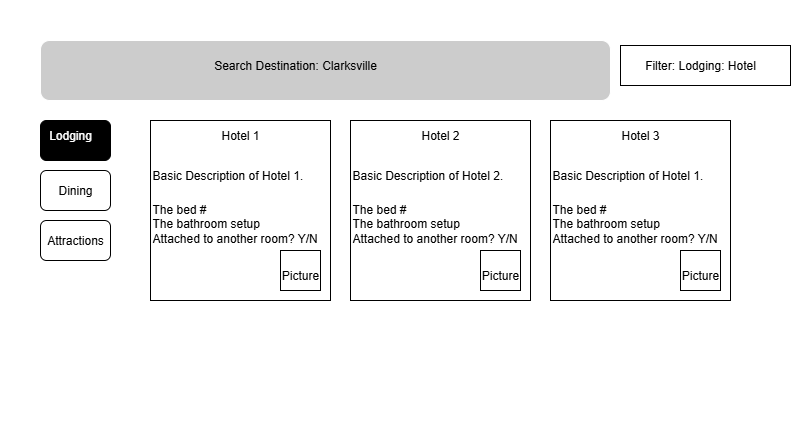

The diagram above was exported from draw.io. Its source (the exported page's mxGraphModel, read from the mxfile embedded in the PNG):
<mxGraphModel dx="1042" dy="527" grid="1" gridSize="10" guides="1" tooltips="1" connect="1" arrows="1" fold="1" page="1" pageScale="1" pageWidth="850" pageHeight="1100" math="0" shadow="0">
  <root>
    <mxCell id="0" />
    <mxCell id="1" parent="0" />
    <mxCell id="S4nHwUsx724TXGG3Elz6-1" value="" style="rounded=0;whiteSpace=wrap;html=1;strokeColor=light-dark(#000000,#FFFFFF);fillColor=light-dark(#FFFFFF,#FFFFFF);" parent="1" vertex="1">
      <mxGeometry x="10" width="790" height="430" as="geometry" />
    </mxCell>
    <mxCell id="S4nHwUsx724TXGG3Elz6-2" value="" style="rounded=1;whiteSpace=wrap;html=1;fillColor=light-dark(#FFFFFF,#CCCCCC);" parent="1" vertex="1">
      <mxGeometry x="50" y="40" width="570" height="60" as="geometry" />
    </mxCell>
    <mxCell id="S4nHwUsx724TXGG3Elz6-3" value="&lt;font style=&quot;color: light-dark(rgb(0, 0, 0), rgb(0, 0, 0));&quot;&gt;Search Destination: Clarksville&lt;/font&gt;" style="text;html=1;align=center;verticalAlign=middle;whiteSpace=wrap;rounded=0;" parent="1" vertex="1">
      <mxGeometry x="60" y="50" width="490" height="30" as="geometry" />
    </mxCell>
    <mxCell id="S4nHwUsx724TXGG3Elz6-4" value="" style="rounded=0;whiteSpace=wrap;html=1;fillColor=light-dark(#FFFFFF,#FFFFFF);strokeColor=light-dark(#000000,#000000);" parent="1" vertex="1">
      <mxGeometry x="630" y="45" width="170" height="40" as="geometry" />
    </mxCell>
    <mxCell id="S4nHwUsx724TXGG3Elz6-5" value="" style="rounded=1;whiteSpace=wrap;html=1;fillColor=light-dark(#FFFFFF,#FFFFFF);strokeColor=light-dark(#000000,#000000);" parent="1" vertex="1">
      <mxGeometry x="50" y="220" width="70" height="40" as="geometry" />
    </mxCell>
    <mxCell id="S4nHwUsx724TXGG3Elz6-6" value="" style="rounded=1;whiteSpace=wrap;html=1;fillColor=light-dark(#FFFFFF,#FFFFFF);strokeColor=light-dark(#000000,#000000);" parent="1" vertex="1">
      <mxGeometry x="50" y="170" width="70" height="40" as="geometry" />
    </mxCell>
    <mxCell id="S4nHwUsx724TXGG3Elz6-7" value="" style="rounded=1;whiteSpace=wrap;html=1;strokeColor=light-dark(#000000,#000000);fillColor=light-dark(#FFFFFF,#000000);" parent="1" vertex="1">
      <mxGeometry x="50" y="120" width="70" height="40" as="geometry" />
    </mxCell>
    <mxCell id="S4nHwUsx724TXGG3Elz6-8" value="&lt;font style=&quot;color: light-dark(rgb(0, 0, 0), rgb(255, 255, 255));&quot;&gt;Lodging&lt;/font&gt;" style="text;html=1;align=center;verticalAlign=middle;whiteSpace=wrap;rounded=0;" parent="1" vertex="1">
      <mxGeometry x="50" y="120" width="60" height="30" as="geometry" />
    </mxCell>
    <mxCell id="S4nHwUsx724TXGG3Elz6-9" value="&lt;font style=&quot;color: light-dark(rgb(0, 0, 0), rgb(0, 0, 0));&quot;&gt;Dining&lt;/font&gt;" style="text;html=1;align=center;verticalAlign=middle;whiteSpace=wrap;rounded=0;" parent="1" vertex="1">
      <mxGeometry x="55" y="175" width="60" height="30" as="geometry" />
    </mxCell>
    <mxCell id="S4nHwUsx724TXGG3Elz6-10" value="&lt;font style=&quot;color: light-dark(rgb(0, 0, 0), rgb(0, 0, 0));&quot;&gt;Attractions&lt;/font&gt;" style="text;html=1;align=center;verticalAlign=middle;whiteSpace=wrap;rounded=0;" parent="1" vertex="1">
      <mxGeometry x="55" y="225" width="60" height="30" as="geometry" />
    </mxCell>
    <mxCell id="S4nHwUsx724TXGG3Elz6-11" value="&lt;font style=&quot;color: light-dark(rgb(0, 0, 0), rgb(0, 0, 0));&quot;&gt;Filter: Lodging: Hotel&lt;/font&gt;" style="text;html=1;align=center;verticalAlign=middle;whiteSpace=wrap;rounded=0;" parent="1" vertex="1">
      <mxGeometry x="640" y="50" width="140" height="30" as="geometry" />
    </mxCell>
    <mxCell id="S4nHwUsx724TXGG3Elz6-12" value="" style="whiteSpace=wrap;html=1;aspect=fixed;fillColor=light-dark(#FFFFFF,#FFFFFF);strokeColor=light-dark(#000000,#000000);" parent="1" vertex="1">
      <mxGeometry x="160" y="120" width="180" height="180" as="geometry" />
    </mxCell>
    <mxCell id="S4nHwUsx724TXGG3Elz6-19" value="&lt;font style=&quot;color: light-dark(rgb(0, 0, 0), rgb(0, 0, 0));&quot;&gt;&lt;font style=&quot;&quot;&gt;Hotel&amp;nbsp;&lt;/font&gt;&lt;font&gt;1&lt;/font&gt;&lt;/font&gt;" style="text;html=1;align=center;verticalAlign=middle;whiteSpace=wrap;rounded=0;" parent="1" vertex="1">
      <mxGeometry x="220" y="120" width="60" height="30" as="geometry" />
    </mxCell>
    <mxCell id="S4nHwUsx724TXGG3Elz6-26" value="" style="rounded=0;whiteSpace=wrap;html=1;fillColor=light-dark(#FFFFFF,#FFFFFF);strokeColor=light-dark(#000000,#000000);" parent="1" vertex="1">
      <mxGeometry x="290" y="250" width="40" height="40" as="geometry" />
    </mxCell>
    <mxCell id="S4nHwUsx724TXGG3Elz6-27" value="&lt;font style=&quot;color: light-dark(rgb(0, 0, 0), rgb(0, 0, 0));&quot;&gt;Picture&lt;/font&gt;" style="text;html=1;align=center;verticalAlign=middle;whiteSpace=wrap;rounded=0;" parent="1" vertex="1">
      <mxGeometry x="290" y="260" width="40" height="30" as="geometry" />
    </mxCell>
    <mxCell id="S4nHwUsx724TXGG3Elz6-28" value="&lt;h1 style=&quot;margin-top: 0px;&quot;&gt;&lt;span style=&quot;background-color: transparent; font-size: 12px; font-weight: normal;&quot;&gt;&lt;font style=&quot;color: light-dark(rgb(0, 0, 0), rgb(0, 0, 0));&quot;&gt;Basic Description of Hotel 1.&lt;/font&gt;&lt;/span&gt;&lt;/h1&gt;&lt;div&gt;&lt;span style=&quot;background-color: transparent; font-size: 12px; font-weight: normal; color: rgb(0, 0, 0);&quot;&gt;&lt;font style=&quot;color: light-dark(rgb(0, 0, 0), rgb(0, 0, 0));&quot;&gt;The bed #&lt;/font&gt;&lt;/span&gt;&lt;/div&gt;&lt;div&gt;&lt;span style=&quot;background-color: transparent; font-size: 12px; font-weight: normal; color: rgb(0, 0, 0);&quot;&gt;&lt;font style=&quot;color: light-dark(rgb(0, 0, 0), rgb(0, 0, 0));&quot;&gt;The bathroom setup&lt;/font&gt;&lt;/span&gt;&lt;/div&gt;&lt;div&gt;&lt;span style=&quot;background-color: transparent; font-size: 12px; font-weight: normal; color: rgb(0, 0, 0);&quot;&gt;&lt;font style=&quot;color: light-dark(rgb(0, 0, 0), rgb(0, 0, 0));&quot;&gt;Attached to another room? Y/N&lt;/font&gt;&lt;/span&gt;&lt;/div&gt;" style="text;html=1;whiteSpace=wrap;overflow=hidden;rounded=0;" parent="1" vertex="1">
      <mxGeometry x="160" y="150" width="180" height="95" as="geometry" />
    </mxCell>
    <mxCell id="S4nHwUsx724TXGG3Elz6-29" value="" style="whiteSpace=wrap;html=1;aspect=fixed;fillColor=light-dark(#FFFFFF,#FFFFFF);strokeColor=light-dark(#000000,#000000);" parent="1" vertex="1">
      <mxGeometry x="360" y="120" width="180" height="180" as="geometry" />
    </mxCell>
    <mxCell id="S4nHwUsx724TXGG3Elz6-30" value="&lt;font style=&quot;color: light-dark(rgb(0, 0, 0), rgb(0, 0, 0));&quot;&gt;&lt;font style=&quot;&quot;&gt;Hotel 2&lt;/font&gt;&lt;/font&gt;" style="text;html=1;align=center;verticalAlign=middle;whiteSpace=wrap;rounded=0;" parent="1" vertex="1">
      <mxGeometry x="420" y="120" width="60" height="30" as="geometry" />
    </mxCell>
    <mxCell id="S4nHwUsx724TXGG3Elz6-31" value="" style="rounded=0;whiteSpace=wrap;html=1;fillColor=light-dark(#FFFFFF,#FFFFFF);strokeColor=light-dark(#000000,#000000);" parent="1" vertex="1">
      <mxGeometry x="490" y="250" width="40" height="40" as="geometry" />
    </mxCell>
    <mxCell id="S4nHwUsx724TXGG3Elz6-32" value="&lt;font style=&quot;color: light-dark(rgb(0, 0, 0), rgb(0, 0, 0));&quot;&gt;Picture&lt;/font&gt;" style="text;html=1;align=center;verticalAlign=middle;whiteSpace=wrap;rounded=0;" parent="1" vertex="1">
      <mxGeometry x="490" y="260" width="40" height="30" as="geometry" />
    </mxCell>
    <mxCell id="S4nHwUsx724TXGG3Elz6-33" value="&lt;h1 style=&quot;margin-top: 0px;&quot;&gt;&lt;span style=&quot;background-color: transparent; font-size: 12px; font-weight: normal;&quot;&gt;&lt;font style=&quot;color: light-dark(rgb(0, 0, 0), rgb(0, 0, 0));&quot;&gt;Basic Description of Hotel 2.&lt;/font&gt;&lt;/span&gt;&lt;/h1&gt;&lt;div&gt;&lt;span style=&quot;background-color: transparent; font-size: 12px; font-weight: normal; color: rgb(0, 0, 0);&quot;&gt;&lt;font style=&quot;color: light-dark(rgb(0, 0, 0), rgb(0, 0, 0));&quot;&gt;The bed #&lt;/font&gt;&lt;/span&gt;&lt;/div&gt;&lt;div&gt;&lt;span style=&quot;background-color: transparent; font-size: 12px; font-weight: normal; color: rgb(0, 0, 0);&quot;&gt;&lt;font style=&quot;color: light-dark(rgb(0, 0, 0), rgb(0, 0, 0));&quot;&gt;The bathroom setup&lt;/font&gt;&lt;/span&gt;&lt;/div&gt;&lt;div&gt;&lt;span style=&quot;background-color: transparent; font-size: 12px; font-weight: normal; color: rgb(0, 0, 0);&quot;&gt;&lt;font style=&quot;color: light-dark(rgb(0, 0, 0), rgb(0, 0, 0));&quot;&gt;Attached to another room? Y/N&lt;/font&gt;&lt;/span&gt;&lt;/div&gt;" style="text;html=1;whiteSpace=wrap;overflow=hidden;rounded=0;" parent="1" vertex="1">
      <mxGeometry x="360" y="150" width="180" height="95" as="geometry" />
    </mxCell>
    <mxCell id="S4nHwUsx724TXGG3Elz6-34" value="" style="whiteSpace=wrap;html=1;aspect=fixed;fillColor=light-dark(#FFFFFF,#FFFFFF);strokeColor=light-dark(#000000,#000000);" parent="1" vertex="1">
      <mxGeometry x="560" y="120" width="180" height="180" as="geometry" />
    </mxCell>
    <mxCell id="S4nHwUsx724TXGG3Elz6-35" value="&lt;font style=&quot;color: light-dark(rgb(0, 0, 0), rgb(0, 0, 0));&quot;&gt;&lt;font style=&quot;&quot;&gt;Hotel 3&lt;/font&gt;&lt;/font&gt;" style="text;html=1;align=center;verticalAlign=middle;whiteSpace=wrap;rounded=0;" parent="1" vertex="1">
      <mxGeometry x="620" y="120" width="60" height="30" as="geometry" />
    </mxCell>
    <mxCell id="S4nHwUsx724TXGG3Elz6-36" value="" style="rounded=0;whiteSpace=wrap;html=1;fillColor=light-dark(#FFFFFF,#FFFFFF);strokeColor=light-dark(#000000,#000000);" parent="1" vertex="1">
      <mxGeometry x="690" y="250" width="40" height="40" as="geometry" />
    </mxCell>
    <mxCell id="S4nHwUsx724TXGG3Elz6-37" value="&lt;font style=&quot;color: light-dark(rgb(0, 0, 0), rgb(0, 0, 0));&quot;&gt;Picture&lt;/font&gt;" style="text;html=1;align=center;verticalAlign=middle;whiteSpace=wrap;rounded=0;" parent="1" vertex="1">
      <mxGeometry x="690" y="260" width="40" height="30" as="geometry" />
    </mxCell>
    <mxCell id="S4nHwUsx724TXGG3Elz6-38" value="&lt;h1 style=&quot;margin-top: 0px;&quot;&gt;&lt;span style=&quot;background-color: transparent; font-size: 12px; font-weight: normal;&quot;&gt;&lt;font style=&quot;color: light-dark(rgb(0, 0, 0), rgb(0, 0, 0));&quot;&gt;Basic Description of Hotel 1.&lt;/font&gt;&lt;/span&gt;&lt;/h1&gt;&lt;div&gt;&lt;span style=&quot;background-color: transparent; font-size: 12px; font-weight: normal; color: rgb(0, 0, 0);&quot;&gt;&lt;font style=&quot;color: light-dark(rgb(0, 0, 0), rgb(0, 0, 0));&quot;&gt;The bed #&lt;/font&gt;&lt;/span&gt;&lt;/div&gt;&lt;div&gt;&lt;span style=&quot;background-color: transparent; font-size: 12px; font-weight: normal; color: rgb(0, 0, 0);&quot;&gt;&lt;font style=&quot;color: light-dark(rgb(0, 0, 0), rgb(0, 0, 0));&quot;&gt;The bathroom setup&lt;/font&gt;&lt;/span&gt;&lt;/div&gt;&lt;div&gt;&lt;span style=&quot;background-color: transparent; font-size: 12px; font-weight: normal; color: rgb(0, 0, 0);&quot;&gt;&lt;font style=&quot;color: light-dark(rgb(0, 0, 0), rgb(0, 0, 0));&quot;&gt;Attached to another room? Y/N&lt;/font&gt;&lt;/span&gt;&lt;/div&gt;" style="text;html=1;whiteSpace=wrap;overflow=hidden;rounded=0;" parent="1" vertex="1">
      <mxGeometry x="560" y="150" width="180" height="95" as="geometry" />
    </mxCell>
  </root>
</mxGraphModel>